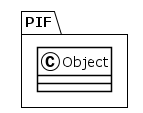

The diagram above was rendered by PlantUML. Its source (embedded in the PNG):
@startuml
!theme plain
package PIF {
class Object {
}
}
@enduml